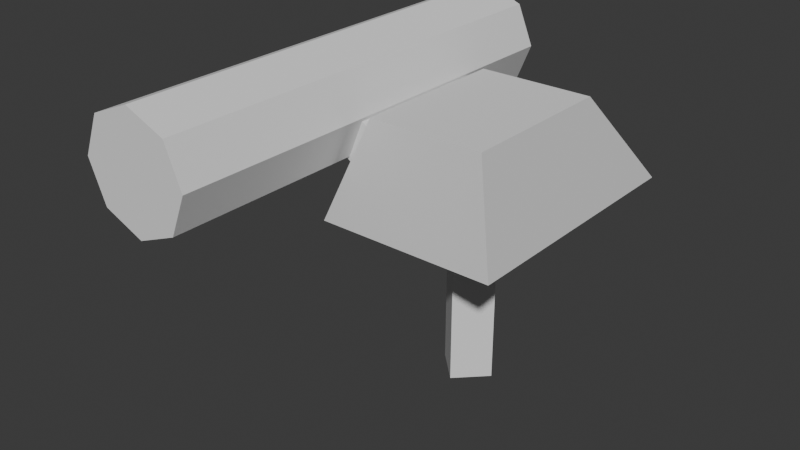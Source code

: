# Source: rocket_turret.blend  (saved by Blender 4.2.66; exported with 4.5.12 LTS)
import bpy
from mathutils import Matrix  # noqa: F401  (used for matrix-valued properties, if any)

bpy.ops.wm.read_factory_settings(use_empty=True)
scene = bpy.context.scene
scene.name = 'Scene'

# ---- world
world_world = bpy.data.worlds.new('World'); scene.world = world_world
world_world.use_nodes = True; world_world.node_tree.nodes.clear()
_N = world_world.node_tree.nodes; _L = world_world.node_tree.links
n0 = _N.new('ShaderNodeOutputWorld'); n0.name = 'World Output'; n0.location = (300, 300)
n1 = _N.new('ShaderNodeBackground'); n1.name = 'Background'; n1.location = (10, 300)
n1.inputs[0].default_value = (0.05088, 0.05088, 0.05088, 1.0)
_L.new(n1.outputs[0], n0.inputs[0])
n0.is_active_output = True
world_world.color = (0.05088, 0.05088, 0.05088)
world_world.sun_shadow_jitter_overblur = 0.0

# ---- meshes
me_cylinder = bpy.data.meshes.new('Cylinder')
me_cylinder.from_pydata([(0.0, 0.125, -0.5), (0.0, 0.125, 0.5), (0.125, 0.0, -0.5), (0.125, 0.0, 0.5), (0.0, -0.125, -0.5), (0.0, -0.125, 0.5), (-0.125, 0.0, -0.5), (-0.125, 0.0, 0.5)], [], [(0, 1, 3, 2), (2, 3, 5, 4), (3, 1, 7, 5), (4, 5, 7, 6), (6, 7, 1, 0), (0, 2, 4, 6)])
_uv = me_cylinder.uv_layers.new(name='UVMap')
_uv.uv.foreach_set('vector', [1.0, 0.5, 1.0, 1.0, 0.75, 1.0, 0.75, 0.5, 0.75, 0.5, 0.75, 1.0, 0.5, 1.0, 0.5, 0.5, 0.49, 0.25, 0.25, 0.49, 0.01, 0.25, 0.25, 0.01, 0.5, 0.5, 0.5, 1.0, 0.25, 1.0, 0.25, 0.5, 0.25, 0.5, 0.25, 1.0, 0.0, 1.0, 0.0, 0.5, 0.75, 0.49, 0.99, 0.25, 0.75, 0.01, 0.51, 0.25])
me_cylinder.update()
me_cube_001 = bpy.data.meshes.new('Cube.001')
me_cube_001.from_pydata([(-0.4, -0.45, -0.25), (-0.15, -0.45, 0.25), (-0.4, 0.75, -0.25), (-0.15, 0.25, 0.25), (0.4, -0.45, -0.25), (0.35, -0.45, 0.25), (0.4, 0.75, -0.25), (0.35, 0.25, 0.25), (-0.5, 0.75, 0.45), (-0.5, -1.25, 0.45), (-0.3232, 0.75, 0.3768), (-0.3232, -1.25, 0.3768), (-0.25, 0.75, 0.2), (-0.25, -1.25, 0.2), (-0.3232, 0.75, 0.02322), (-0.3232, -1.25, 0.02322), (-0.5, 0.75, -0.05), (-0.5, -1.25, -0.05), (-0.6768, 0.75, 0.02322), (-0.6768, -1.25, 0.02322), (-0.75, 0.75, 0.2), (-0.75, -1.25, 0.2), (-0.6768, 0.75, 0.3768), (-0.6768, -1.25, 0.3768), (-0.2386, -0.375, -0.04369), (-0.4551, -0.375, 0.08131), (-0.2386, 0.275, -0.04369), (-0.4551, 0.275, 0.08131), (-0.1449, -0.375, 0.1187), (-0.3614, -0.375, 0.2437), (-0.1449, 0.275, 0.1187), (-0.3614, 0.275, 0.2437)], [], [(0, 1, 3, 2), (2, 3, 7, 6), (6, 7, 5, 4), (4, 5, 1, 0), (2, 6, 4, 0), (7, 3, 1, 5), (8, 9, 11, 10), (10, 11, 13, 12), (12, 13, 15, 14), (14, 15, 17, 16), (16, 17, 19, 18), (18, 19, 21, 20), (11, 9, 23, 21, 19, 17, 15, 13), (20, 21, 23, 22), (22, 23, 9, 8), (8, 10, 12, 14, 16, 18, 20, 22), (24, 25, 27, 26), (26, 27, 31, 30), (30, 31, 29, 28), (28, 29, 25, 24), (26, 30, 28, 24), (31, 27, 25, 29)])
_uv = me_cube_001.uv_layers.new(name='UVMap')
_uv.uv.foreach_set('vector', [0.375, 0.0, 0.625, 0.0, 0.625, 0.25, 0.375, 0.25, 0.375, 0.25, 0.625, 0.25, 0.625, 0.5, 0.375, 0.5, 0.375, 0.5, 0.625, 0.5, 0.625, 0.75, 0.375, 0.75, 0.375, 0.75, 0.625, 0.75, 0.625, 1.0, 0.375, 1.0, 0.125, 0.5, 0.375, 0.5, 0.375, 0.75, 0.125, 0.75, 0.625, 0.5, 0.875, 0.5, 0.875, 0.75, 0.625, 0.75, 1.0, 0.5, 1.0, 1.0, 0.875, 1.0, 0.875, 0.5, 0.875, 0.5, 0.875, 1.0, 0.75, 1.0, 0.75, 0.5, 0.75, 0.5, 0.75, 1.0, 0.625, 1.0, 0.625, 0.5, 0.625, 0.5, 0.625, 1.0, 0.5, 1.0, 0.5, 0.5, 0.5, 0.5, 0.5, 1.0, 0.375, 1.0, 0.375, 0.5, 0.375, 0.5, 0.375, 1.0, 0.25, 1.0, 0.25, 0.5, 0.4197, 0.4197, 0.25, 0.49, 0.08029, 0.4197, 0.01, 0.25, 0.08029, 0.08029, 0.25, 0.01, 0.4197, 0.08029, 0.49, 0.25, 0.25, 0.5, 0.25, 1.0, 0.125, 1.0, 0.125, 0.5, 0.125, 0.5, 0.125, 1.0, 0.0, 1.0, 0.0, 0.5, 0.75, 0.49, 0.9197, 0.4197, 0.99, 0.25, 0.9197, 0.08029, 0.75, 0.01, 0.5803, 0.08029, 0.51, 0.25, 0.5803, 0.4197, 0.375, 0.0, 0.625, 0.0, 0.625, 0.25, 0.375, 0.25, 0.375, 0.25, 0.625, 0.25, 0.625, 0.5, 0.375, 0.5, 0.375, 0.5, 0.625, 0.5, 0.625, 0.75, 0.375, 0.75, 0.375, 0.75, 0.625, 0.75, 0.625, 1.0, 0.375, 1.0, 0.125, 0.5, 0.375, 0.5, 0.375, 0.75, 0.125, 0.75, 0.625, 0.5, 0.875, 0.5, 0.875, 0.75, 0.625, 0.75])
me_cube_001.update()

# ---- objects
ob_cylinder = bpy.data.objects.new('Cylinder', me_cylinder)
ob_cube = bpy.data.objects.new('Cube', me_cube_001)

# ---- transforms, parenting, visibility, modifiers, constraints
ob_cylinder.location = (0.0, 0.0, 0.0)
ob_cube.location = (0.0, 0.0, 0.5)

# ---- collection membership
scene.collection.objects.link(ob_cylinder)
scene.collection.objects.link(ob_cube)

# ---- scene / render settings (as saved in the file)
scene.frame_start = 1; scene.frame_end = 250; scene.frame_set(1)
scene.render.engine = 'BLENDER_EEVEE_NEXT'
bpy.context.view_layer.update()

# ---- added for rendering (the .blend has no active camera and no usable light): camera, sun
cam_auto = bpy.data.cameras.new('AutoCamera')
cam_auto.lens = 50.0
cam_auto.sensor_width = 36.0
cam_auto.clip_end = 1000.0
ob_auto_camera = bpy.data.objects.new('AutoCamera', cam_auto)
scene.collection.objects.link(ob_auto_camera)
ob_auto_camera.location = (2.34613, -3.27536, 2.2419)
ob_auto_camera.rotation_euler = (1.09748, -7.21219e-08, 0.694738)
scene.camera = ob_auto_camera
light_auto_sun = bpy.data.lights.new('AutoSun', 'SUN')
light_auto_sun.energy = 3.0
light_auto_sun.angle = 0.0523599
ob_auto_sun = bpy.data.objects.new('AutoSun', light_auto_sun)
scene.collection.objects.link(ob_auto_sun)
ob_auto_sun.rotation_euler = (0.872665, 0.174533, 0.523599)
bpy.context.view_layer.update()
